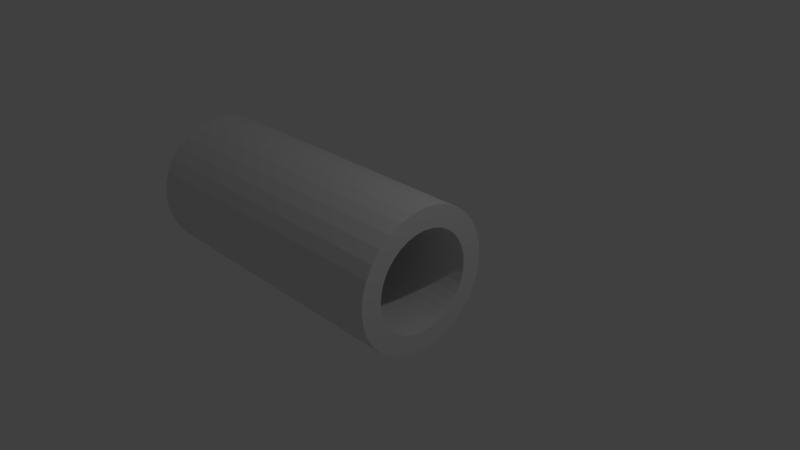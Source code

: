 # Source: pipe.blend  (saved by Blender 2.79.0; exported with 4.5.12 LTS)
import bpy
from mathutils import Matrix  # noqa: F401  (used for matrix-valued properties, if any)

bpy.ops.wm.read_factory_settings(use_empty=True)
scene = bpy.context.scene
scene.name = 'Scene'

# ---- collections
col_collection_1 = bpy.data.collections.new('Collection 1'); scene.collection.children.link(col_collection_1)

# ---- world
world_world = bpy.data.worlds.new('World'); scene.world = world_world
world_world.color = (0.05088, 0.05088, 0.05088)
world_world.use_sun_shadow = False
world_world.sun_shadow_jitter_overblur = 0.0
world_world.cycles.sampling_method = 'MANUAL'

# ---- cameras
cam_camera = bpy.data.cameras.new('Camera')
cam_camera.clip_end = 100.0
cam_camera.lens = 35.0
cam_camera.sensor_width = 32.0
cam_camera.sensor_height = 18.0
cam_camera.ortho_scale = 7.314
cam_camera.dof.focus_distance = 0.0
cam_camera.dof.aperture_fstop = 128.0

# ---- lights
light_lamp = bpy.data.lights.new('Lamp', 'POINT')
light_lamp.transmission_factor = 0.0
light_lamp.cutoff_distance = 30.0
light_lamp.energy = 100.0
light_lamp.shadow_buffer_clip_start = 1.001
light_lamp.shadow_soft_size = 0.1
light_lamp.shadow_maximum_resolution = 0.006
light_lamp.use_absolute_resolution = True

# ---- meshes
me_cylinder = bpy.data.meshes.new('Cylinder')
me_cylinder.from_pydata([(-1.768e-07, 1.0, -3.342), (-1.128e-07, 0.7046, 1.0), (0.1951, 0.9808, -3.342), (0.1375, 0.691, 1.0), (0.3827, 0.9239, -3.342), (0.2696, 0.6509, 1.0), (0.5556, 0.8315, -3.342), (0.3914, 0.5858, 1.0), (0.7071, 0.7071, -3.342), (0.4982, 0.4982, 1.0), (0.8315, 0.5556, -3.342), (0.5858, 0.3914, 1.0), (0.9239, 0.3827, -3.342), (0.6509, 0.2696, 1.0), (0.9808, 0.1951, -3.342), (0.691, 0.1375, 1.0), (1.0, 7.55e-08, -3.342), (0.7046, 3.016e-08, 1.0), (0.9808, -0.1951, -3.342), (0.691, -0.1375, 1.0), (0.9239, -0.3827, -3.342), (0.6509, -0.2696, 1.0), (0.8315, -0.5556, -3.342), (0.5858, -0.3914, 1.0), (0.7071, -0.7071, -3.342), (0.4982, -0.4982, 1.0), (0.5556, -0.8315, -3.342), (0.3914, -0.5858, 1.0), (0.3827, -0.9239, -3.342), (0.2696, -0.6509, 1.0), (0.1951, -0.9808, -3.342), (0.1375, -0.691, 1.0), (-5.027e-07, -1.0, -3.342), (-2.352e-07, -0.7046, 1.0), (-0.1951, -0.9808, -3.342), (-0.1375, -0.691, 1.0), (-0.3827, -0.9239, -3.342), (-0.2696, -0.6509, 1.0), (-0.5556, -0.8315, -3.342), (-0.3914, -0.5858, 1.0), (-0.7071, -0.7071, -3.342), (-0.4982, -0.4982, 1.0), (-0.8315, -0.5556, -3.342), (-0.5858, -0.3914, 1.0), (-0.9239, -0.3827, -3.342), (-0.6509, -0.2696, 1.0), (-0.9808, -0.1951, -3.342), (-0.691, -0.1375, 1.0), (-1.0, 9.656e-07, -3.342), (-0.7046, 6.958e-07, 1.0), (-0.9808, 0.1951, -3.342), (-0.691, 0.1375, 1.0), (-0.9239, 0.3827, -3.342), (-0.6509, 0.2696, 1.0), (-0.8315, 0.5556, -3.342), (-0.5858, 0.3914, 1.0), (-0.7071, 0.7071, -3.342), (-0.4982, 0.4982, 1.0), (-0.5556, 0.8315, -3.342), (-0.3914, 0.5858, 1.0), (-0.3827, 0.9239, -3.342), (-0.2696, 0.6509, 1.0), (-0.1951, 0.9808, -3.342), (-0.1375, 0.691, 1.0), (0.1951, 0.9808, 1.0), (0.0, 1.0, 1.0), (0.3827, 0.9239, 1.0), (0.5556, 0.8315, 1.0), (0.7071, 0.7071, 1.0), (0.8315, 0.5556, 1.0), (0.9239, 0.3827, 1.0), (0.9808, 0.1951, 1.0), (1.0, 7.55e-08, 1.0), (0.9808, -0.1951, 1.0), (0.9239, -0.3827, 1.0), (0.8315, -0.5556, 1.0), (0.7071, -0.7071, 1.0), (0.5556, -0.8315, 1.0), (0.3827, -0.9239, 1.0), (0.1951, -0.9808, 1.0), (-3.258e-07, -1.0, 1.0), (-0.1951, -0.9808, 1.0), (-0.3827, -0.9239, 1.0), (-0.5556, -0.8315, 1.0), (-0.7071, -0.7071, 1.0), (-0.8315, -0.5556, 1.0), (-0.9239, -0.3827, 1.0), (-0.9808, -0.1951, 1.0), (-1.0, 9.656e-07, 1.0), (-0.9808, 0.1951, 1.0), (-0.9239, 0.3827, 1.0), (-0.8315, 0.5556, 1.0), (-0.7071, 0.7071, 1.0), (-0.5556, 0.8315, 1.0), (-0.3827, 0.9239, 1.0), (-0.1951, 0.9808, 1.0), (0.1375, 0.691, 1.0), (-1.128e-07, 0.7046, 1.0), (0.2696, 0.6509, 1.0), (0.3914, 0.5858, 1.0), (0.4982, 0.4982, 1.0), (0.5858, 0.3914, 1.0), (0.6509, 0.2696, 1.0), (0.691, 0.1375, 1.0), (0.7046, 3.016e-08, 1.0), (0.691, -0.1375, 1.0), (0.6509, -0.2696, 1.0), (0.5858, -0.3914, 1.0), (0.4982, -0.4982, 1.0), (0.3914, -0.5858, 1.0), (0.2696, -0.6509, 1.0), (0.1375, -0.691, 1.0), (-2.352e-07, -0.7046, 1.0), (-0.1375, -0.691, 1.0), (-0.2696, -0.6509, 1.0), (-0.3914, -0.5858, 1.0), (-0.4982, -0.4982, 1.0), (-0.5858, -0.3914, 1.0), (-0.6509, -0.2696, 1.0), (-0.691, -0.1375, 1.0), (-0.7046, 6.958e-07, 1.0), (-0.691, 0.1375, 1.0), (-0.6509, 0.2696, 1.0), (-0.5858, 0.3914, 1.0), (-0.4982, 0.4982, 1.0), (-0.3914, 0.5858, 1.0), (-0.2696, 0.6509, 1.0), (-0.1375, 0.691, 1.0), (0.1375, 0.691, 1.0), (-1.128e-07, 0.7046, 1.0), (0.2696, 0.6509, 1.0), (0.3914, 0.5858, 1.0), (0.4982, 0.4982, 1.0), (0.5858, 0.3914, 1.0), (0.6509, 0.2696, 1.0), (0.691, 0.1375, 1.0), (0.7046, 3.016e-08, 1.0), (0.691, -0.1375, 1.0), (0.6509, -0.2696, 1.0), (0.5858, -0.3914, 1.0), (0.4982, -0.4982, 1.0), (0.3914, -0.5858, 1.0), (0.2696, -0.6509, 1.0), (0.1375, -0.691, 1.0), (-2.352e-07, -0.7046, 1.0), (-0.1375, -0.691, 1.0), (-0.2696, -0.6509, 1.0), (-0.3914, -0.5858, 1.0), (-0.4982, -0.4982, 1.0), (-0.5858, -0.3914, 1.0), (-0.6509, -0.2696, 1.0), (-0.691, -0.1375, 1.0), (-0.7046, 6.958e-07, 1.0), (-0.691, 0.1375, 1.0), (-0.6509, 0.2696, 1.0), (-0.5858, 0.3914, 1.0), (-0.4982, 0.4982, 1.0), (-0.3914, 0.5858, 1.0), (-0.2696, 0.6509, 1.0), (-0.1375, 0.691, 1.0), (0.1375, 0.691, 1.0), (-1.128e-07, 0.7046, 1.0), (0.2696, 0.6509, 1.0), (0.3914, 0.5858, 1.0), (0.4982, 0.4982, 1.0), (0.5858, 0.3914, 1.0), (0.6509, 0.2696, 1.0), (0.691, 0.1375, 1.0), (0.7046, 3.016e-08, 1.0), (0.691, -0.1375, 1.0), (0.6509, -0.2696, 1.0), (0.5858, -0.3914, 1.0), (0.4982, -0.4982, 1.0), (0.3914, -0.5858, 1.0), (0.2696, -0.6509, 1.0), (0.1375, -0.691, 1.0), (-2.352e-07, -0.7046, 1.0), (-0.1375, -0.691, 1.0), (-0.2696, -0.6509, 1.0), (-0.3914, -0.5858, 1.0), (-0.4982, -0.4982, 1.0), (-0.5858, -0.3914, 1.0), (-0.6509, -0.2696, 1.0), (-0.691, -0.1375, 1.0), (-0.7046, 6.958e-07, 1.0), (-0.691, 0.1375, 1.0), (-0.6509, 0.2696, 1.0), (-0.5858, 0.3914, 1.0), (-0.4982, 0.4982, 1.0), (-0.3914, 0.5858, 1.0), (-0.2696, 0.6509, 1.0), (-0.1375, 0.691, 1.0), (0.1375, 0.691, 1.0), (-1.128e-07, 0.7046, 1.0), (0.2696, 0.6509, 1.0), (0.3914, 0.5858, 1.0), (0.4982, 0.4982, 1.0), (0.5858, 0.3914, 1.0), (0.6509, 0.2696, 1.0), (0.691, 0.1375, 1.0), (0.7046, 3.016e-08, 1.0), (0.691, -0.1375, 1.0), (0.6509, -0.2696, 1.0), (0.5858, -0.3914, 1.0), (0.4982, -0.4982, 1.0), (0.3914, -0.5858, 1.0), (0.2696, -0.6509, 1.0), (0.1375, -0.691, 1.0), (-2.352e-07, -0.7046, 1.0), (-0.1375, -0.691, 1.0), (-0.2696, -0.6509, 1.0), (-0.3914, -0.5858, 1.0), (-0.4982, -0.4982, 1.0), (-0.5858, -0.3914, 1.0), (-0.6509, -0.2696, 1.0), (-0.691, -0.1375, 1.0), (-0.7046, 6.958e-07, 1.0), (-0.691, 0.1375, 1.0), (-0.6509, 0.2696, 1.0), (-0.5858, 0.3914, 1.0), (-0.4982, 0.4982, 1.0), (-0.3914, 0.5858, 1.0), (-0.2696, 0.6509, 1.0), (-0.1375, 0.691, 1.0), (0.1375, 0.691, 1.0), (-1.128e-07, 0.7046, 1.0), (0.2696, 0.6509, 1.0), (0.3914, 0.5858, 1.0), (0.4982, 0.4982, 1.0), (0.5858, 0.3914, 1.0), (0.6509, 0.2696, 1.0), (0.691, 0.1375, 1.0), (0.7046, 3.016e-08, 1.0), (0.691, -0.1375, 1.0), (0.6509, -0.2696, 1.0), (0.5858, -0.3914, 1.0), (0.4982, -0.4982, 1.0), (0.3914, -0.5858, 1.0), (0.2696, -0.6509, 1.0), (0.1375, -0.691, 1.0), (-2.352e-07, -0.7046, 1.0), (-0.1375, -0.691, 1.0), (-0.2696, -0.6509, 1.0), (-0.3914, -0.5858, 1.0), (-0.4982, -0.4982, 1.0), (-0.5858, -0.3914, 1.0), (-0.6509, -0.2696, 1.0), (-0.691, -0.1375, 1.0), (-0.7046, 6.958e-07, 1.0), (-0.691, 0.1375, 1.0), (-0.6509, 0.2696, 1.0), (-0.5858, 0.3914, 1.0), (-0.4982, 0.4982, 1.0), (-0.3914, 0.5858, 1.0), (-0.2696, 0.6509, 1.0), (-0.1375, 0.691, 1.0), (0.1375, 0.691, -3.403), (-4.452e-07, 0.7046, -3.403), (0.2696, 0.6509, -3.403), (0.3914, 0.5858, -3.403), (0.4982, 0.4982, -3.403), (0.5858, 0.3914, -3.403), (0.6509, 0.2696, -3.403), (0.691, 0.1375, -3.403), (0.7046, 3.016e-08, -3.403), (0.691, -0.1375, -3.403), (0.6509, -0.2696, -3.403), (0.5858, -0.3914, -3.403), (0.4982, -0.4982, -3.403), (0.3914, -0.5858, -3.403), (0.2696, -0.6509, -3.403), (0.1375, -0.691, -3.403), (-5.676e-07, -0.7046, -3.403), (-0.1375, -0.691, -3.403), (-0.2696, -0.6509, -3.403), (-0.3914, -0.5858, -3.403), (-0.4982, -0.4982, -3.403), (-0.5858, -0.3914, -3.403), (-0.6509, -0.2696, -3.403), (-0.691, -0.1375, -3.403), (-0.7046, 6.958e-07, -3.403), (-0.691, 0.1375, -3.403), (-0.6509, 0.2696, -3.403), (-0.5858, 0.3914, -3.403), (-0.4982, 0.4982, -3.403), (-0.3914, 0.5858, -3.403), (-0.2696, 0.6509, -3.403), (-0.1375, 0.691, -3.403)], [(93, 253)], [(0, 65, 64, 2), (2, 64, 66, 4), (4, 66, 67, 6), (6, 67, 68, 8), (8, 68, 69, 10), (10, 69, 70, 12), (12, 70, 71, 14), (14, 71, 72, 16), (16, 72, 73, 18), (18, 73, 74, 20), (20, 74, 75, 22), (22, 75, 76, 24), (24, 76, 77, 26), (26, 77, 78, 28), (28, 78, 79, 30), (30, 79, 80, 32), (32, 80, 81, 34), (34, 81, 82, 36), (36, 82, 83, 38), (38, 83, 84, 40), (40, 84, 85, 42), (42, 85, 86, 44), (44, 86, 87, 46), (46, 87, 88, 48), (48, 88, 89, 50), (50, 89, 90, 52), (52, 90, 91, 54), (54, 91, 92, 56), (56, 92, 93, 58), (58, 93, 94, 60), (49, 47, 119, 120), (60, 94, 95, 62), (62, 95, 65, 0), (236, 235, 267, 268), (1, 3, 64, 65), (3, 5, 66, 64), (5, 7, 67, 66), (7, 9, 68, 67), (9, 11, 69, 68), (11, 13, 70, 69), (13, 15, 71, 70), (15, 17, 72, 71), (17, 19, 73, 72), (19, 21, 74, 73), (21, 23, 75, 74), (23, 25, 76, 75), (25, 27, 77, 76), (27, 29, 78, 77), (29, 31, 79, 78), (31, 33, 80, 79), (33, 35, 81, 80), (35, 37, 82, 81), (37, 39, 83, 82), (39, 41, 84, 83), (41, 43, 85, 84), (43, 45, 86, 85), (45, 47, 87, 86), (47, 49, 88, 87), (49, 51, 89, 88), (51, 53, 90, 89), (53, 55, 91, 90), (55, 57, 92, 91), (57, 59, 93, 92), (59, 61, 94, 93), (61, 63, 95, 94), (63, 1, 65, 95), (123, 122, 154, 155), (23, 21, 106, 107), (51, 49, 120, 121), (25, 23, 107, 108), (53, 51, 121, 122), (27, 25, 108, 109), (55, 53, 122, 123), (29, 27, 109, 110), (3, 1, 97, 96), (57, 55, 123, 124), (31, 29, 110, 111), (5, 3, 96, 98), (59, 57, 124, 125), (33, 31, 111, 112), (7, 5, 98, 99), (61, 59, 125, 126), (35, 33, 112, 113), (9, 7, 99, 100), (63, 61, 126, 127), (37, 35, 113, 114), (11, 9, 100, 101), (1, 63, 127, 97), (39, 37, 114, 115), (13, 11, 101, 102), (41, 39, 115, 116), (15, 13, 102, 103), (43, 41, 116, 117), (17, 15, 103, 104), (45, 43, 117, 118), (19, 17, 104, 105), (47, 45, 118, 119), (21, 19, 105, 106), (131, 130, 162, 163), (110, 109, 141, 142), (96, 97, 129, 128), (124, 123, 155, 156), (111, 110, 142, 143), (98, 96, 128, 130), (125, 124, 156, 157), (112, 111, 143, 144), (99, 98, 130, 131), (126, 125, 157, 158), (113, 112, 144, 145), (100, 99, 131, 132), (127, 126, 158, 159), (114, 113, 145, 146), (101, 100, 132, 133), (97, 127, 159, 129), (115, 114, 146, 147), (102, 101, 133, 134), (116, 115, 147, 148), (103, 102, 134, 135), (117, 116, 148, 149), (104, 103, 135, 136), (118, 117, 149, 150), (105, 104, 136, 137), (119, 118, 150, 151), (106, 105, 137, 138), (120, 119, 151, 152), (107, 106, 138, 139), (121, 120, 152, 153), (108, 107, 139, 140), (122, 121, 153, 154), (109, 108, 140, 141), (166, 165, 197, 198), (158, 157, 189, 190), (145, 144, 176, 177), (132, 131, 163, 164), (159, 158, 190, 191), (146, 145, 177, 178), (133, 132, 164, 165), (129, 159, 191, 161), (147, 146, 178, 179), (134, 133, 165, 166), (148, 147, 179, 180), (135, 134, 166, 167), (149, 148, 180, 181), (136, 135, 167, 168), (150, 149, 181, 182), (137, 136, 168, 169), (151, 150, 182, 183), (138, 137, 169, 170), (152, 151, 183, 184), (139, 138, 170, 171), (153, 152, 184, 185), (140, 139, 171, 172), (154, 153, 185, 186), (141, 140, 172, 173), (155, 154, 186, 187), (142, 141, 173, 174), (128, 129, 161, 160), (156, 155, 187, 188), (143, 142, 174, 175), (130, 128, 160, 162), (157, 156, 188, 189), (144, 143, 175, 176), (201, 200, 232, 233), (180, 179, 211, 212), (167, 166, 198, 199), (181, 180, 212, 213), (168, 167, 199, 200), (182, 181, 213, 214), (169, 168, 200, 201), (183, 182, 214, 215), (170, 169, 201, 202), (184, 183, 215, 216), (171, 170, 202, 203), (185, 184, 216, 217), (172, 171, 203, 204), (186, 185, 217, 218), (173, 172, 204, 205), (187, 186, 218, 219), (174, 173, 205, 206), (160, 161, 193, 192), (188, 187, 219, 220), (175, 174, 206, 207), (162, 160, 192, 194), (189, 188, 220, 221), (176, 175, 207, 208), (163, 162, 194, 195), (190, 189, 221, 222), (177, 176, 208, 209), (164, 163, 195, 196), (191, 190, 222, 223), (178, 177, 209, 210), (165, 164, 196, 197), (161, 191, 223, 193), (179, 178, 210, 211), (250, 249, 281, 282), (215, 214, 246, 247), (202, 201, 233, 234), (216, 215, 247, 248), (203, 202, 234, 235), (217, 216, 248, 249), (204, 203, 235, 236), (218, 217, 249, 250), (205, 204, 236, 237), (219, 218, 250, 251), (206, 205, 237, 238), (192, 193, 225, 224), (220, 219, 251, 252), (207, 206, 238, 239), (194, 192, 224, 226), (221, 220, 252, 253), (208, 207, 239, 240), (195, 194, 226, 227), (222, 221, 253, 254), (209, 208, 240, 241), (196, 195, 227, 228), (223, 222, 254, 255), (210, 209, 241, 242), (197, 196, 228, 229), (193, 223, 255, 225), (211, 210, 242, 243), (198, 197, 229, 230), (212, 211, 243, 244), (199, 198, 230, 231), (213, 212, 244, 245), (200, 199, 231, 232), (214, 213, 245, 246), (237, 236, 268, 269), (251, 250, 282, 283), (238, 237, 269, 270), (224, 225, 257, 256), (252, 251, 283, 284), (239, 238, 270, 271), (226, 224, 256, 258), (253, 252, 284, 285), (240, 239, 271, 272), (227, 226, 258, 259), (254, 253, 285, 286), (241, 240, 272, 273), (228, 227, 259, 260), (255, 254, 286, 287), (242, 241, 273, 274), (229, 228, 260, 261), (225, 255, 287, 257), (243, 242, 274, 275), (230, 229, 261, 262), (244, 243, 275, 276), (231, 230, 262, 263), (245, 244, 276, 277), (232, 231, 263, 264), (246, 245, 277, 278), (233, 232, 264, 265), (247, 246, 278, 279), (234, 233, 265, 266), (248, 247, 279, 280), (235, 234, 266, 267), (249, 248, 280, 281)])
me_cylinder.use_remesh_preserve_volume = False
me_cylinder.use_remesh_preserve_attributes = False
me_cylinder.use_mirror_vertex_groups = False
me_cylinder.update()

# ---- objects
ob_cylinder = bpy.data.objects.new('Cylinder', me_cylinder)
ob_lamp = bpy.data.objects.new('Lamp', light_lamp)
ob_camera = bpy.data.objects.new('Camera', cam_camera)

# ---- transforms, parenting, visibility, modifiers, constraints
ob_cylinder.location = (0.0, 0.0, 0.0)
ob_cylinder.rotation_euler = (-0.0, 1.571, 0.0)
ob_cylinder.lineart.crease_threshold = 0.0
ob_lamp.location = (4.076, 1.005, 5.904)
ob_lamp.rotation_euler = (0.6503, 0.05522, 1.866)
ob_lamp.lock_rotations_4d = False
ob_lamp.empty_display_type = 'ARROWS'
ob_lamp.color = (0.0, 0.0, 0.0, 0.0)
ob_lamp.lineart.crease_threshold = 0.0
ob_camera.location = (7.481, -6.508, 5.344)
ob_camera.rotation_euler = (1.109, 0.0, 0.8149)
ob_camera.lock_rotations_4d = False
ob_camera.empty_display_type = 'ARROWS'
ob_camera.color = (0.0, 0.0, 0.0, 0.0)
ob_camera.display_type = 'WIRE'
ob_camera.lineart.crease_threshold = 0.0

# ---- collection membership
col_collection_1.objects.link(ob_cylinder)
col_collection_1.objects.link(ob_lamp)
col_collection_1.objects.link(ob_camera)

# ---- scene / render settings (as saved in the file)
scene.camera = ob_camera
scene.frame_start = 1; scene.frame_end = 250; scene.frame_set(1)
scene.render.engine = 'BLENDER_EEVEE_NEXT'
scene.render.resolution_percentage = 50
scene.render.dither_intensity = 0.0
scene.cycles.use_denoising = False
scene.cycles.samples = 128
scene.cycles.sampling_pattern = 'TABULATED_SOBOL'
scene.cycles.use_adaptive_sampling = False
scene.cycles.use_light_tree = False
scene.cycles.blur_glossy = 0.0
scene.cycles.sample_clamp_indirect = 0.0
scene.view_settings.view_transform = 'Standard'
bpy.context.view_layer.update()
